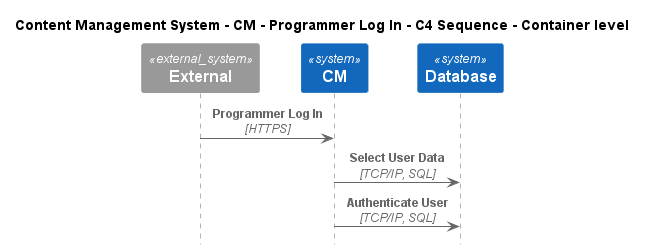

The diagram above was rendered by PlantUML. Its source (embedded in the PNG):
@startuml
!include ..\..\..\..\..\.c4s\C4_Sequence.puml

title Content Management System - CM - Programmer Log In - C4 Sequence - Container level

System_Ext(C4InterFlow.SoftwareSystems.ExternalSystem, "External", "")
System(ContentManagementSystem.SoftwareSystems.CM, "CM", "Content Management System is used to manage the process of creating, organizing, editing, and publishing digital content.")
System(ContentManagementSystem.SoftwareSystems.Database, "Database", "Stores user registration information, data, access logs, etc.")

Rel(C4InterFlow.SoftwareSystems.ExternalSystem, ContentManagementSystem.SoftwareSystems.CM, "Programmer Log In", "HTTPS")
Rel(ContentManagementSystem.SoftwareSystems.CM, ContentManagementSystem.SoftwareSystems.Database, "Select User Data", "TCP/IP, SQL")
Rel(ContentManagementSystem.SoftwareSystems.CM, ContentManagementSystem.SoftwareSystems.Database, "Authenticate User", "TCP/IP, SQL")


@enduml